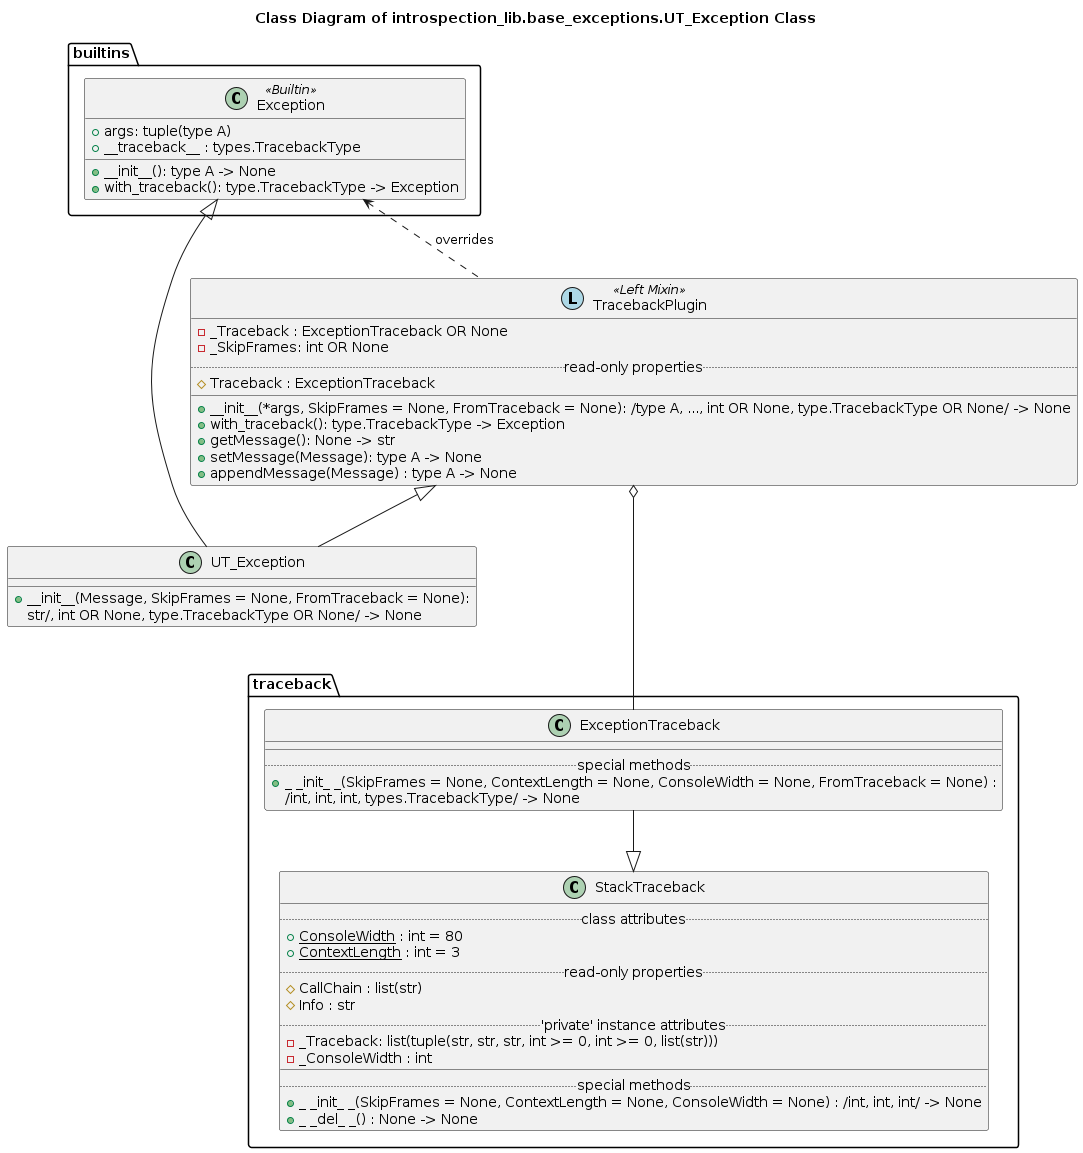

The diagram above was rendered by PlantUML. Its source (embedded in the PNG):
@startuml ut_exception

title Class Diagram of introspection_lib.base_exceptions.UT_Exception Class

!if %not(%variable_exists("$CLASSES"))
    !include ../Templates/Classes2.cuml
!endif

namespace builtins {
    !if $is_not_defined("$BASE_EXCEPTIONS_EXCEPTION")
        !include ./exception.iuml
    !endif
}

namespace traceback {
    !if $is_not_defined("$TRACEBACK_EXCEPTIONTRACEBACK")
        !include ../traceback/ExceptionTraceback.iuml
    !endif

    !if $is_not_defined("$TRACEBACK_STACKTRACEBACK")
        !include ../traceback/StackTraceback.iuml
    !endif

    ExceptionTraceback --|> StackTraceback
}

class UT_Exception {
    __
    + __init__(Message, SkipFrames = None, FromTraceback = None):
    str/, int OR None, type.TracebackType OR None/ -> None
}

builtins.Exception <|--- UT_Exception

!if $is_not_defined("$BASE_EXCEPTION_TRACEBACK_PLUGIN")
    !include ./traceback_plugin.iuml
!endif

TracebackPlugin <|-- UT_Exception

TracebackPlugin o--- traceback.ExceptionTraceback

builtins.Exception <.. TracebackPlugin : overrides

@enduml